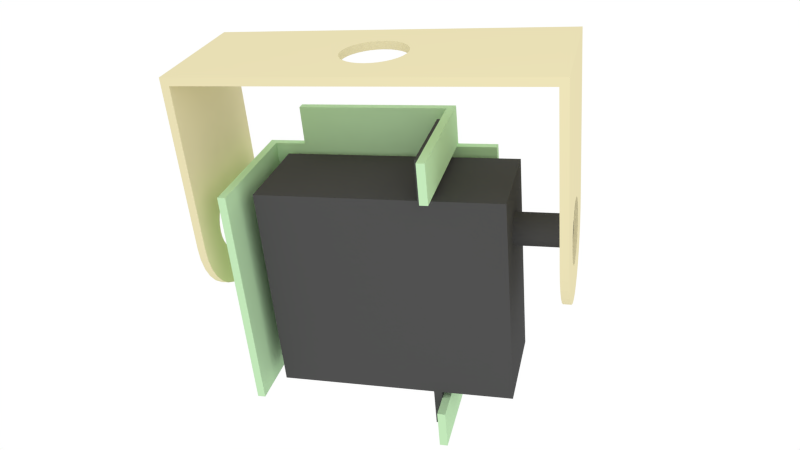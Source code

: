# Source: SimpleAssembly.blend  (saved by Blender 2.63.0; exported with 4.5.12 LTS)
import bpy
from mathutils import Matrix  # noqa: F401  (used for matrix-valued properties, if any)

bpy.ops.wm.read_factory_settings(use_empty=True)
scene = bpy.context.scene
scene.name = 'Scene'

# ---- collections
col_collection_1 = bpy.data.collections.new('Collection 1'); scene.collection.children.link(col_collection_1)

# ---- materials (node trees are filled in below, after node groups)
mat_material_003 = bpy.data.materials.new('Material.003')
mat_material_003.alpha_threshold = 0.0
mat_material_003.use_transparent_shadow = False
mat_material_003.diffuse_color = (0.8, 0.7276, 0.4527, 1.0)
mat_material_003.roughness = 0.5
mat_material_003.line_color = (0.0, 0.0, 0.0, 1.0)
mat_material_001 = bpy.data.materials.new('Material.001')
mat_material_001.alpha_threshold = 0.0
mat_material_001.use_transparent_shadow = False
mat_material_001.preview_render_type = 'CUBE'
mat_material_001.diffuse_color = (0.08001, 0.08001, 0.08001, 1.0)
mat_material_001.roughness = 0.5
mat_material_001.specular_intensity = 0.8497
mat_material_001.line_color = (0.0, 0.0, 0.0, 1.0)
mat_material_002 = bpy.data.materials.new('Material.002')
mat_material_002.alpha_threshold = 0.0
mat_material_002.use_transparent_shadow = False
mat_material_002.diffuse_color = (0.5375, 0.8, 0.4829, 1.0)
mat_material_002.roughness = 0.5
mat_material_002.line_color = (0.0, 0.0, 0.0, 1.0)

# ---- material node trees

# ---- world
world_world = bpy.data.worlds.new('World'); scene.world = world_world
world_world.color = (1.0, 1.0, 1.0)
world_world.use_sun_shadow = False
world_world.sun_shadow_jitter_overblur = 0.0
world_world.cycles.sampling_method = 'MANUAL'
world_world.cycles.sample_map_resolution = 256

# ---- cameras
cam_camera = bpy.data.cameras.new('Camera')
cam_camera.clip_end = 100.0
cam_camera.lens = 35.0
cam_camera.sensor_width = 32.0
cam_camera.sensor_height = 18.0
cam_camera.ortho_scale = 7.314
cam_camera.dof.focus_distance = 0.0
cam_camera.dof.aperture_fstop = 128.0

# ---- lights
light_lamp = bpy.data.lights.new('Lamp', 'POINT')
light_lamp.transmission_factor = 0.0
light_lamp.cutoff_distance = 30.0
light_lamp.energy = 100.0
light_lamp.shadow_buffer_clip_start = 1.001
light_lamp.shadow_soft_size = 1.0
light_lamp.shadow_maximum_resolution = 0.006
light_lamp.use_absolute_resolution = True
light_lamp.cycles.use_multiple_importance_sampling = False

# ---- meshes
me_plane_plane_001 = bpy.data.meshes.new('Plane_Plane.001')
me_plane_plane_001.from_pydata([(2.2, 0.0, 0.85), (2.2, 2.15, 0.0), (2.2, 2.15, 0.85), (2.2, 0.0, -0.85), (2.2, 2.15, -0.85), (2.2, 0.0, 0.4), (2.2, -0.1658, 0.8337), (2.2, 0.0, -0.4), (2.2, -0.1658, -0.8337), (2.2, -0.07804, -0.3923), (2.2, -0.3253, -0.7853), (2.2, -0.1531, -0.3696), (2.2, -0.4722, -0.7067), (2.2, -0.2222, -0.3326), (2.2, -0.601, -0.601), (2.2, -0.2828, -0.2828), (2.2, -0.7067, -0.4722), (2.2, -0.3326, -0.2222), (2.2, -0.7853, -0.3253), (2.2, -0.3696, -0.1531), (2.2, -0.8337, -0.1658), (2.2, -0.3923, -0.07803), (2.2, -0.85, 1e-06), (2.2, -0.4, 1e-06), (2.2, -0.07803, 0.3923), (2.2, -0.3253, 0.7853), (2.2, -0.1531, 0.3696), (2.2, -0.4722, 0.7067), (2.2, -0.2222, 0.3326), (2.2, -0.601, 0.601), (2.2, -0.2828, 0.2828), (2.2, -0.7067, 0.4722), (2.2, -0.3326, 0.2222), (2.2, -0.7853, 0.3253), (2.2, -0.3696, 0.1531), (2.2, -0.8337, 0.1658), (2.2, -0.3923, 0.07804), (2.2, 0.07804, 0.3923), (2.2, 0.1531, 0.3696), (2.2, 0.2222, 0.3326), (2.2, 0.2828, 0.2828), (2.2, 0.07804, -0.3923), (2.2, 0.1531, -0.3696), (2.2, 0.2222, -0.3326), (2.2, 0.2828, -0.2828), (2.2, 0.3326, 0.2222), (2.2, 0.3696, 0.1531), (2.2, 0.3923, 0.07804), (2.2, 0.4, 0.0), (2.2, 0.3923, -0.07804), (2.2, 0.3696, -0.1531), (2.2, 0.3326, -0.2222), (2.1, 0.0, 0.85), (2.1, 2.15, 0.85), (2.1, 2.15, 0.0), (2.1, 0.0, -0.85), (2.1, 2.15, -0.85), (2.1, 0.0, 0.4), (2.1, -0.1658, 0.8337), (2.1, 0.0, -0.4), (2.1, -0.1658, -0.8337), (2.1, -0.07804, -0.3923), (2.1, -0.3253, -0.7853), (2.1, -0.1531, -0.3696), (2.1, -0.4722, -0.7067), (2.1, -0.2222, -0.3326), (2.1, -0.601, -0.601), (2.1, -0.2828, -0.2828), (2.1, -0.7067, -0.4722), (2.1, -0.3326, -0.2222), (2.1, -0.7853, -0.3253), (2.1, -0.3696, -0.1531), (2.1, -0.8337, -0.1658), (2.1, -0.3923, -0.07803), (2.1, -0.85, 1e-06), (2.1, -0.4, 1e-06), (2.1, -0.07803, 0.3923), (2.1, -0.3253, 0.7853), (2.1, -0.1531, 0.3696), (2.1, -0.4722, 0.7067), (2.1, -0.2222, 0.3326), (2.1, -0.601, 0.601), (2.1, -0.2828, 0.2828), (2.1, -0.7067, 0.4722), (2.1, -0.3326, 0.2222), (2.1, -0.7853, 0.3253), (2.1, -0.3696, 0.1531), (2.1, -0.8337, 0.1658), (2.1, -0.3923, 0.07804), (2.1, 0.07804, 0.3923), (2.1, 0.1531, 0.3696), (2.1, 0.2222, 0.3326), (2.1, 0.2828, 0.2828), (2.1, 0.07804, -0.3923), (2.1, 0.1531, -0.3696), (2.1, 0.2222, -0.3326), (2.1, 0.2828, -0.2828), (2.1, 0.3326, 0.2222), (2.1, 0.3696, 0.1531), (2.1, 0.3923, 0.07804), (2.1, 0.4, 0.0), (2.1, 0.3923, -0.07804), (2.1, 0.3696, -0.1531), (2.1, 0.3326, -0.2222), (-2.1, 0.0, 0.85), (-2.1, 2.15, 0.0), (-2.1, 2.15, 0.85), (-2.1, 0.0, -0.85), (-2.1, 2.15, -0.85), (-2.1, 0.0, 0.4), (-2.1, -0.1658, 0.8337), (-2.1, 0.0, -0.4), (-2.1, -0.1658, -0.8337), (-2.1, -0.07804, -0.3923), (-2.1, -0.3253, -0.7853), (-2.1, -0.1531, -0.3696), (-2.1, -0.4722, -0.7067), (-2.1, -0.2222, -0.3326), (-2.1, -0.601, -0.601), (-2.1, -0.2828, -0.2828), (-2.1, -0.7067, -0.4722), (-2.1, -0.3326, -0.2222), (-2.1, -0.7853, -0.3253), (-2.1, -0.3696, -0.1531), (-2.1, -0.8337, -0.1658), (-2.1, -0.3923, -0.07803), (-2.1, -0.85, 1e-06), (-2.1, -0.4, 1e-06), (-2.1, -0.07803, 0.3923), (-2.1, -0.3253, 0.7853), (-2.1, -0.1531, 0.3696), (-2.1, -0.4722, 0.7067), (-2.1, -0.2222, 0.3326), (-2.1, -0.601, 0.601), (-2.1, -0.2828, 0.2828), (-2.1, -0.7067, 0.4722), (-2.1, -0.3326, 0.2222), (-2.1, -0.7853, 0.3253), (-2.1, -0.3696, 0.1531), (-2.1, -0.8337, 0.1658), (-2.1, -0.3923, 0.07804), (-2.1, 0.07804, 0.3923), (-2.1, 0.1531, 0.3696), (-2.1, 0.2222, 0.3326), (-2.1, 0.2828, 0.2828), (-2.1, 0.07804, -0.3923), (-2.1, 0.1531, -0.3696), (-2.1, 0.2222, -0.3326), (-2.1, 0.2828, -0.2828), (-2.1, 0.3326, 0.2222), (-2.1, 0.3696, 0.1531), (-2.1, 0.3923, 0.07804), (-2.1, 0.4, 0.0), (-2.1, 0.3923, -0.07804), (-2.1, 0.3696, -0.1531), (-2.1, 0.3326, -0.2222), (-2.2, 0.0, 0.85), (-2.2, 2.15, 0.85), (-2.2, 2.15, 0.0), (-2.2, 0.0, -0.85), (-2.2, 2.15, -0.85), (-2.2, 0.0, 0.4), (-2.2, -0.1658, 0.8337), (-2.2, 0.0, -0.4), (-2.2, -0.1658, -0.8337), (-2.2, -0.07804, -0.3923), (-2.2, -0.3253, -0.7853), (-2.2, -0.1531, -0.3696), (-2.2, -0.4722, -0.7067), (-2.2, -0.2222, -0.3326), (-2.2, -0.601, -0.601), (-2.2, -0.2828, -0.2828), (-2.2, -0.7067, -0.4722), (-2.2, -0.3326, -0.2222), (-2.2, -0.7853, -0.3253), (-2.2, -0.3696, -0.1531), (-2.2, -0.8337, -0.1658), (-2.2, -0.3923, -0.07803), (-2.2, -0.85, 1e-06), (-2.2, -0.4, 1e-06), (-2.2, -0.07803, 0.3923), (-2.2, -0.3253, 0.7853), (-2.2, -0.1531, 0.3696), (-2.2, -0.4722, 0.7067), (-2.2, -0.2222, 0.3326), (-2.2, -0.601, 0.601), (-2.2, -0.2828, 0.2828), (-2.2, -0.7067, 0.4722), (-2.2, -0.3326, 0.2222), (-2.2, -0.7853, 0.3253), (-2.2, -0.3696, 0.1531), (-2.2, -0.8337, 0.1658), (-2.2, -0.3923, 0.07804), (-2.2, 0.07804, 0.3923), (-2.2, 0.1531, 0.3696), (-2.2, 0.2222, 0.3326), (-2.2, 0.2828, 0.2828), (-2.2, 0.07804, -0.3923), (-2.2, 0.1531, -0.3696), (-2.2, 0.2222, -0.3326), (-2.2, 0.2828, -0.2828), (-2.2, 0.3326, 0.2222), (-2.2, 0.3696, 0.1531), (-2.2, 0.3923, 0.07804), (-2.2, 0.4, 0.0), (-2.2, 0.3923, -0.07804), (-2.2, 0.3696, -0.1531), (-2.2, 0.3326, -0.2222), (-2.1, 2.15, 0.85), (-0.4, 2.15, 0.0), (-2.1, 2.15, 0.0), (-2.1, 2.15, -0.85), (0.0, 2.15, -0.4), (0.0, 2.15, -0.85), (2.1, 2.15, -0.85), (0.4, 2.15, 0.0), (2.1, 2.15, 0.0), (2.1, 2.15, 0.85), (0.0, 2.15, 0.4), (0.0, 2.15, 0.85), (0.07804, 2.15, 0.3923), (0.1531, 2.15, 0.3696), (0.2222, 2.15, 0.3326), (0.2828, 2.15, 0.2828), (0.3326, 2.15, 0.2222), (0.3696, 2.15, 0.1531), (0.3923, 2.15, 0.07804), (0.3923, 2.15, -0.07804), (0.3696, 2.15, -0.1531), (0.3326, 2.15, -0.2222), (0.2828, 2.15, -0.2828), (0.2222, 2.15, -0.3326), (0.1531, 2.15, -0.3696), (0.07804, 2.15, -0.3923), (-0.07804, 2.15, -0.3923), (-0.1531, 2.15, -0.3696), (-0.2222, 2.15, -0.3326), (-0.2828, 2.15, -0.2828), (-0.3326, 2.15, -0.2222), (-0.3696, 2.15, -0.1531), (-0.3923, 2.15, -0.07804), (-0.3923, 2.15, 0.07804), (-0.3696, 2.15, 0.1531), (-0.3326, 2.15, 0.2222), (-0.2828, 2.15, 0.2828), (-0.2222, 2.15, 0.3326), (-0.1531, 2.15, 0.3696), (-0.07804, 2.15, 0.3923), (-2.1, 2.05, 0.85), (-2.1, 2.05, 0.0), (-0.4, 2.05, 0.0), (-2.1, 2.05, -0.85), (0.0, 2.05, -0.85), (0.0, 2.05, -0.4), (2.1, 2.05, -0.85), (2.1, 2.05, 0.0), (0.4, 2.05, 0.0), (2.1, 2.05, 0.85), (0.0, 2.05, 0.85), (0.0, 2.05, 0.4), (0.07804, 2.05, 0.3923), (0.1531, 2.05, 0.3696), (0.2222, 2.05, 0.3326), (0.2828, 2.05, 0.2828), (0.3326, 2.05, 0.2222), (0.3696, 2.05, 0.1531), (0.3923, 2.05, 0.07804), (0.3923, 2.05, -0.07804), (0.3696, 2.05, -0.1531), (0.3326, 2.05, -0.2222), (0.2828, 2.05, -0.2828), (0.2222, 2.05, -0.3326), (0.1531, 2.05, -0.3696), (0.07804, 2.05, -0.3923), (-0.07804, 2.05, -0.3923), (-0.1531, 2.05, -0.3696), (-0.2222, 2.05, -0.3326), (-0.2828, 2.05, -0.2828), (-0.3326, 2.05, -0.2222), (-0.3696, 2.05, -0.1531), (-0.3923, 2.05, -0.07804), (-0.3923, 2.05, 0.07804), (-0.3696, 2.05, 0.1531), (-0.3326, 2.05, 0.2222), (-0.2828, 2.05, 0.2828), (-0.2222, 2.05, 0.3326), (-0.1531, 2.05, 0.3696), (-0.07804, 2.05, 0.3923)], [], [(0, 1, 2), (3, 4, 1), (5, 0, 6), (7, 8, 3), (9, 10, 8), (11, 12, 10), (8, 7, 9), (10, 9, 11), (12, 11, 13), (12, 13, 14), (14, 13, 15), (16, 14, 15), (17, 16, 15), (17, 18, 16), (19, 18, 17), (19, 20, 18), (21, 20, 19), (21, 22, 20), (23, 22, 21), (5, 6, 24), (6, 25, 24), (25, 26, 24), (25, 27, 26), (27, 28, 26), (27, 29, 28), (29, 30, 28), (29, 31, 30), (31, 32, 30), (31, 33, 32), (33, 34, 32), (33, 35, 34), (35, 36, 34), (35, 22, 36), (22, 23, 36), (0, 5, 37), (0, 37, 38), (0, 38, 39), (0, 39, 40), (3, 41, 7), (41, 3, 42), (42, 3, 43), (43, 3, 44), (44, 3, 1), (1, 0, 40), (1, 40, 45), (1, 45, 46), (1, 46, 47), (1, 47, 48), (1, 48, 49), (1, 49, 50), (1, 50, 51), (1, 51, 44), (52, 53, 54), (55, 54, 56), (57, 58, 52), (59, 55, 60), (61, 60, 62), (63, 62, 64), (60, 61, 59), (62, 63, 61), (64, 65, 63), (64, 66, 65), (66, 67, 65), (68, 67, 66), (69, 67, 68), (69, 68, 70), (71, 69, 70), (71, 70, 72), (73, 71, 72), (73, 72, 74), (75, 73, 74), (57, 76, 58), (58, 76, 77), (77, 76, 78), (77, 78, 79), (79, 78, 80), (79, 80, 81), (81, 80, 82), (81, 82, 83), (83, 82, 84), (83, 84, 85), (85, 84, 86), (85, 86, 87), (87, 86, 88), (87, 88, 74), (74, 88, 75), (52, 89, 57), (52, 90, 89), (52, 91, 90), (52, 92, 91), (55, 59, 93), (93, 94, 55), (94, 95, 55), (95, 96, 55), (96, 54, 55), (92, 52, 54), (54, 97, 92), (54, 98, 97), (54, 99, 98), (54, 100, 99), (54, 101, 100), (54, 102, 101), (54, 103, 102), (54, 96, 103), (54, 53, 2), (54, 2, 1), (1, 4, 56), (1, 56, 54), (4, 3, 55), (4, 55, 56), (52, 0, 53), (53, 0, 2), (60, 55, 3), (60, 3, 8), (62, 60, 8), (62, 8, 10), (64, 62, 10), (64, 10, 12), (66, 64, 12), (66, 12, 14), (68, 66, 14), (68, 14, 16), (70, 68, 16), (70, 16, 18), (72, 70, 18), (72, 18, 20), (74, 72, 20), (74, 20, 22), (87, 74, 22), (87, 22, 35), (85, 87, 35), (85, 35, 33), (83, 85, 33), (83, 33, 31), (81, 83, 31), (81, 31, 29), (79, 81, 29), (79, 29, 27), (77, 79, 27), (77, 27, 25), (58, 77, 25), (58, 25, 6), (6, 0, 52), (6, 52, 58), (76, 57, 5), (76, 5, 24), (24, 26, 78), (24, 78, 76), (26, 28, 80), (26, 80, 78), (28, 30, 82), (28, 82, 80), (30, 32, 84), (30, 84, 82), (32, 34, 86), (32, 86, 84), (34, 36, 88), (34, 88, 86), (36, 23, 75), (36, 75, 88), (23, 21, 73), (23, 73, 75), (21, 19, 71), (21, 71, 73), (19, 17, 69), (19, 69, 71), (17, 15, 67), (17, 67, 69), (15, 13, 65), (15, 65, 67), (13, 11, 63), (13, 63, 65), (11, 9, 61), (11, 61, 63), (9, 7, 59), (9, 59, 61), (7, 41, 93), (7, 93, 59), (41, 42, 94), (41, 94, 93), (42, 43, 95), (42, 95, 94), (43, 44, 96), (43, 96, 95), (44, 51, 103), (44, 103, 96), (51, 50, 102), (51, 102, 103), (50, 49, 101), (50, 101, 102), (49, 48, 100), (49, 100, 101), (48, 47, 99), (48, 99, 100), (47, 46, 98), (47, 98, 99), (46, 45, 97), (46, 97, 98), (45, 40, 92), (45, 92, 97), (40, 39, 91), (40, 91, 92), (39, 38, 90), (39, 90, 91), (38, 37, 89), (38, 89, 90), (37, 5, 57), (37, 57, 89), (104, 105, 106), (107, 108, 105), (109, 104, 110), (111, 112, 107), (113, 114, 112), (115, 116, 114), (112, 111, 113), (114, 113, 115), (116, 115, 117), (116, 117, 118), (118, 117, 119), (120, 118, 119), (121, 120, 119), (121, 122, 120), (123, 122, 121), (123, 124, 122), (125, 124, 123), (125, 126, 124), (127, 126, 125), (109, 110, 128), (110, 129, 128), (129, 130, 128), (129, 131, 130), (131, 132, 130), (131, 133, 132), (133, 134, 132), (133, 135, 134), (135, 136, 134), (135, 137, 136), (137, 138, 136), (137, 139, 138), (139, 140, 138), (139, 126, 140), (126, 127, 140), (104, 109, 141), (104, 141, 142), (104, 142, 143), (104, 143, 144), (107, 145, 111), (145, 107, 146), (146, 107, 147), (147, 107, 148), (148, 107, 105), (144, 105, 104), (105, 144, 149), (105, 149, 150), (105, 150, 151), (105, 151, 152), (105, 152, 153), (105, 153, 154), (105, 154, 155), (105, 155, 148), (156, 157, 158), (159, 158, 160), (161, 162, 156), (163, 159, 164), (165, 164, 166), (167, 166, 168), (164, 165, 163), (166, 167, 165), (168, 169, 167), (168, 170, 169), (170, 171, 169), (172, 171, 170), (173, 171, 172), (173, 172, 174), (175, 173, 174), (175, 174, 176), (177, 175, 176), (177, 176, 178), (179, 177, 178), (161, 180, 162), (162, 180, 181), (181, 180, 182), (181, 182, 183), (183, 182, 184), (183, 184, 185), (185, 184, 186), (185, 186, 187), (187, 186, 188), (187, 188, 189), (189, 188, 190), (189, 190, 191), (191, 190, 192), (191, 192, 178), (178, 192, 179), (156, 193, 161), (156, 194, 193), (156, 195, 194), (156, 196, 195), (159, 163, 197), (197, 198, 159), (198, 199, 159), (199, 200, 159), (200, 158, 159), (196, 156, 158), (158, 201, 196), (158, 202, 201), (158, 203, 202), (158, 204, 203), (158, 205, 204), (158, 206, 205), (158, 207, 206), (158, 200, 207), (158, 157, 106), (158, 106, 105), (105, 108, 160), (105, 160, 158), (108, 107, 159), (108, 159, 160), (157, 156, 104), (157, 104, 106), (164, 159, 107), (164, 107, 112), (166, 164, 112), (166, 112, 114), (168, 166, 114), (168, 114, 116), (170, 168, 116), (170, 116, 118), (172, 170, 118), (172, 118, 120), (174, 172, 120), (174, 120, 122), (176, 174, 122), (176, 122, 124), (178, 176, 124), (178, 124, 126), (191, 178, 126), (191, 126, 139), (189, 191, 139), (189, 139, 137), (187, 189, 137), (187, 137, 135), (185, 187, 135), (185, 135, 133), (183, 185, 133), (183, 133, 131), (181, 183, 131), (181, 131, 129), (162, 181, 129), (162, 129, 110), (110, 104, 156), (110, 156, 162), (180, 161, 109), (180, 109, 128), (128, 130, 182), (128, 182, 180), (130, 132, 184), (130, 184, 182), (132, 134, 186), (132, 186, 184), (134, 136, 188), (134, 188, 186), (136, 138, 190), (136, 190, 188), (138, 140, 192), (138, 192, 190), (140, 127, 179), (140, 179, 192), (127, 125, 177), (127, 177, 179), (125, 123, 175), (125, 175, 177), (123, 121, 173), (123, 173, 175), (121, 119, 171), (121, 171, 173), (119, 117, 169), (119, 169, 171), (117, 115, 167), (117, 167, 169), (115, 113, 165), (115, 165, 167), (113, 111, 163), (113, 163, 165), (111, 145, 197), (111, 197, 163), (145, 146, 198), (145, 198, 197), (146, 147, 199), (146, 199, 198), (147, 148, 200), (147, 200, 199), (148, 155, 207), (148, 207, 200), (155, 154, 206), (155, 206, 207), (154, 153, 205), (154, 205, 206), (153, 152, 204), (153, 204, 205), (152, 151, 203), (152, 203, 204), (151, 150, 202), (151, 202, 203), (150, 149, 201), (150, 201, 202), (149, 144, 196), (149, 196, 201), (144, 143, 195), (144, 195, 196), (143, 142, 194), (143, 194, 195), (142, 141, 193), (142, 193, 194), (141, 109, 161), (141, 161, 193), (208, 209, 210), (210, 209, 211), (211, 212, 213), (213, 212, 214), (214, 215, 216), (216, 215, 217), (217, 218, 219), (219, 218, 208), (217, 220, 218), (220, 217, 221), (221, 217, 222), (222, 217, 223), (223, 217, 224), (224, 217, 225), (225, 217, 226), (226, 217, 215), (215, 214, 227), (227, 214, 228), (228, 214, 229), (229, 214, 230), (230, 214, 231), (231, 214, 232), (232, 214, 233), (233, 214, 212), (212, 211, 234), (234, 211, 235), (235, 211, 236), (236, 211, 237), (237, 211, 238), (238, 211, 239), (239, 211, 240), (240, 211, 209), (209, 208, 241), (241, 208, 242), (242, 208, 243), (243, 208, 244), (244, 208, 245), (245, 208, 246), (246, 208, 247), (247, 208, 218), (248, 249, 250), (249, 251, 250), (251, 252, 253), (252, 254, 253), (254, 255, 256), (255, 257, 256), (257, 258, 259), (258, 248, 259), (257, 259, 260), (260, 261, 257), (261, 262, 257), (262, 263, 257), (263, 264, 257), (264, 265, 257), (265, 266, 257), (266, 256, 257), (256, 267, 254), (267, 268, 254), (268, 269, 254), (269, 270, 254), (270, 271, 254), (271, 272, 254), (272, 273, 254), (273, 253, 254), (253, 274, 251), (274, 275, 251), (275, 276, 251), (276, 277, 251), (277, 278, 251), (278, 279, 251), (279, 280, 251), (280, 250, 251), (250, 281, 248), (281, 282, 248), (282, 283, 248), (283, 284, 248), (284, 285, 248), (285, 286, 248), (286, 287, 248), (287, 259, 248), (252, 251, 211), (252, 211, 213), (213, 214, 254), (213, 254, 252), (255, 254, 214), (255, 214, 216), (216, 217, 257), (216, 257, 255), (258, 257, 217), (258, 217, 219), (219, 208, 248), (219, 248, 258), (249, 248, 208), (249, 208, 210), (210, 211, 251), (210, 251, 249), (260, 259, 218), (260, 218, 220), (220, 221, 261), (220, 261, 260), (221, 222, 262), (221, 262, 261), (222, 223, 263), (222, 263, 262), (223, 224, 264), (223, 264, 263), (224, 225, 265), (224, 265, 264), (225, 226, 266), (225, 266, 265), (226, 215, 256), (226, 256, 266), (215, 227, 267), (215, 267, 256), (227, 228, 268), (227, 268, 267), (228, 229, 269), (228, 269, 268), (229, 230, 270), (229, 270, 269), (230, 231, 271), (230, 271, 270), (231, 232, 272), (231, 272, 271), (232, 233, 273), (232, 273, 272), (233, 212, 253), (233, 253, 273), (212, 234, 274), (212, 274, 253), (234, 235, 275), (234, 275, 274), (235, 236, 276), (235, 276, 275), (236, 237, 277), (236, 277, 276), (237, 238, 278), (237, 278, 277), (238, 239, 279), (238, 279, 278), (239, 240, 280), (239, 280, 279), (240, 209, 250), (240, 250, 280), (209, 241, 281), (209, 281, 250), (241, 242, 282), (241, 282, 281), (242, 243, 283), (242, 283, 282), (243, 244, 284), (243, 284, 283), (244, 245, 285), (244, 285, 284), (245, 246, 286), (245, 286, 285), (246, 247, 287), (246, 287, 286), (247, 218, 259), (247, 259, 287)])
me_plane_plane_001.materials.append(mat_material_003)
me_plane_plane_001.use_remesh_preserve_volume = False
me_plane_plane_001.use_remesh_preserve_attributes = False
me_plane_plane_001.use_mirror_vertex_groups = False
me_plane_plane_001.update()
me_cube_001 = bpy.data.meshes.new('Cube.001')
me_cube_001.from_pydata([(-1.5, 0.6, -0.65), (-1.5, -2.1, -0.65), (-1.5, -2.1, 0.55), (-1.5, 0.6, 0.55), (1.5, 0.6, 0.55), (1.5, 0.6, -0.65), (1.5, -2.1, 0.55), (1.5, -2.1, -0.65), (0.6, -2.6, -0.65), (0.6, -2.6, 0.55), (0.5, -2.6, 0.55), (0.5, -2.6, -0.65), (0.5, -2.1, 0.55), (0.5, -2.1, -0.65), (0.6, -2.1, -0.65), (0.6, -2.1, 0.55), (0.6, 0.6, -0.65), (0.6, 0.6, 0.55), (0.5, 0.6, 0.55), (0.5, 0.6, -0.65), (0.5, 1.1, 0.55), (0.5, 1.1, -0.65), (0.6, 1.1, -0.65), (0.6, 1.1, 0.55), (0.1653, 0.2, 0.0), (2.165, 0.2, 0.0), (2.165, 0.1962, -0.03902), (0.1653, 0.1962, -0.03902), (2.165, 0.1848, -0.07654), (0.1653, 0.1848, -0.07654), (2.165, 0.1663, -0.1111), (0.1653, 0.1663, -0.1111), (2.165, 0.1414, -0.1414), (0.1653, 0.1414, -0.1414), (2.165, 0.1111, -0.1663), (0.1653, 0.1111, -0.1663), (2.165, 0.07654, -0.1848), (0.1653, 0.07654, -0.1848), (2.165, 0.03902, -0.1962), (0.1653, 0.03902, -0.1962), (2.165, 0.0, -0.2), (0.1653, 0.0, -0.2), (2.165, -0.03902, -0.1962), (0.1653, -0.03902, -0.1962), (2.165, -0.07654, -0.1848), (0.1653, -0.07654, -0.1848), (2.165, -0.1111, -0.1663), (0.1653, -0.1111, -0.1663), (2.165, -0.1414, -0.1414), (0.1653, -0.1414, -0.1414), (2.165, -0.1663, -0.1111), (0.1653, -0.1663, -0.1111), (2.165, -0.1848, -0.07654), (0.1653, -0.1848, -0.07654), (2.165, -0.1962, -0.03902), (0.1653, -0.1962, -0.03902), (2.165, -0.2, 0.0), (0.1653, -0.2, 0.0), (2.165, -0.1962, 0.03902), (0.1653, -0.1962, 0.03902), (2.165, -0.1848, 0.07654), (0.1653, -0.1848, 0.07654), (2.165, -0.1663, 0.1111), (0.1653, -0.1663, 0.1111), (2.165, -0.1414, 0.1414), (0.1653, -0.1414, 0.1414), (2.165, -0.1111, 0.1663), (0.1653, -0.1111, 0.1663), (2.165, -0.07654, 0.1848), (0.1653, -0.07654, 0.1848), (2.165, -0.03902, 0.1962), (0.1653, -0.03902, 0.1962), (2.165, 0.0, 0.2), (0.1653, 0.0, 0.2), (2.165, 0.03902, 0.1962), (0.1653, 0.03902, 0.1962), (2.165, 0.07654, 0.1848), (0.1653, 0.07654, 0.1848), (2.165, 0.1111, 0.1663), (0.1653, 0.1111, 0.1663), (2.165, 0.1414, 0.1414), (0.1653, 0.1414, 0.1414), (2.165, 0.1663, 0.1111), (0.1653, 0.1663, 0.1111), (2.165, 0.1848, 0.07654), (0.1653, 0.1848, 0.07654), (2.165, 0.1962, 0.03902), (0.1653, 0.1962, 0.03902)], [], [(0, 1, 2), (0, 2, 3), (3, 4, 5), (5, 0, 3), (4, 6, 7), (4, 7, 5), (1, 7, 6), (1, 6, 2), (1, 0, 5), (1, 5, 7), (6, 4, 3), (6, 3, 2), (8, 9, 10), (8, 10, 11), (11, 10, 12), (11, 12, 13), (13, 14, 8), (13, 8, 11), (13, 12, 15), (13, 15, 14), (14, 15, 9), (14, 9, 8), (10, 9, 15), (10, 15, 12), (16, 17, 18), (16, 18, 19), (19, 18, 20), (19, 20, 21), (21, 22, 16), (21, 16, 19), (21, 20, 23), (21, 23, 22), (22, 23, 17), (22, 17, 16), (18, 17, 23), (18, 23, 20), (24, 25, 26), (24, 26, 27), (27, 26, 28), (27, 28, 29), (29, 28, 30), (29, 30, 31), (31, 30, 32), (31, 32, 33), (33, 32, 34), (33, 34, 35), (35, 34, 36), (35, 36, 37), (37, 36, 38), (37, 38, 39), (39, 38, 40), (39, 40, 41), (41, 40, 42), (41, 42, 43), (43, 42, 44), (43, 44, 45), (45, 44, 46), (45, 46, 47), (47, 46, 48), (47, 48, 49), (49, 48, 50), (49, 50, 51), (51, 50, 52), (51, 52, 53), (53, 52, 54), (53, 54, 55), (55, 54, 56), (55, 56, 57), (57, 56, 58), (57, 58, 59), (59, 58, 60), (59, 60, 61), (61, 60, 62), (61, 62, 63), (63, 62, 64), (63, 64, 65), (65, 64, 66), (65, 66, 67), (67, 66, 68), (67, 68, 69), (69, 68, 70), (69, 70, 71), (71, 70, 72), (71, 72, 73), (73, 72, 74), (73, 74, 75), (75, 74, 76), (75, 76, 77), (77, 76, 78), (77, 78, 79), (79, 78, 80), (79, 80, 81), (81, 80, 82), (81, 82, 83), (83, 82, 84), (83, 84, 85), (74, 72, 70), (74, 70, 68), (76, 74, 68), (76, 68, 66), (78, 76, 66), (78, 66, 64), (80, 78, 64), (80, 64, 62), (82, 80, 62), (82, 62, 60), (84, 82, 60), (84, 60, 58), (86, 84, 58), (86, 58, 56), (25, 86, 56), (25, 56, 54), (26, 25, 54), (26, 54, 52), (26, 52, 28), (52, 50, 28), (50, 30, 28), (50, 48, 30), (48, 32, 30), (48, 46, 32), (46, 34, 32), (46, 44, 34), (44, 36, 34), (44, 42, 36), (42, 38, 36), (42, 40, 38), (87, 86, 25), (87, 25, 24), (85, 84, 86), (85, 86, 87), (71, 73, 75), (69, 71, 75), (69, 75, 77), (67, 69, 77), (67, 77, 79), (65, 67, 79), (65, 79, 81), (63, 65, 81), (63, 81, 83), (61, 63, 83), (61, 83, 85), (59, 61, 85), (59, 85, 87), (57, 59, 87), (24, 57, 87), (24, 55, 57), (24, 27, 55), (27, 53, 55), (27, 29, 53), (29, 51, 53), (29, 31, 51), (31, 49, 51), (31, 33, 49), (33, 47, 49), (33, 35, 47), (35, 45, 47), (35, 37, 45), (37, 39, 45), (39, 43, 45), (39, 41, 43)])
me_cube_001.materials.append(mat_material_001)
me_cube_001.use_remesh_preserve_volume = False
me_cube_001.use_remesh_preserve_attributes = False
me_cube_001.use_mirror_vertex_groups = False
me_cube_001.update()
me_circle = bpy.data.meshes.new('Circle')
me_circle.from_pydata([(0.7, 1.2, -0.85), (0.7, 0.7, -0.85), (0.6, 0.7, -0.85), (0.6, 1.2, -0.85), (-0.07804, -0.3923, -0.85), (-0.1531, -0.3696, -0.85), (-0.1531, -0.3696, -0.75), (-0.07804, -0.3923, -0.75), (0.07804, 0.3923, -0.85), (0.1531, 0.3696, -0.85), (0.1531, 0.3696, -0.75), (0.07804, 0.3923, -0.75), (1.2, -2.2, -0.75), (0.6, -2.2, -0.75), (0.6, -2.2, -0.85), (1.2, -2.2, -0.85), (-0.07804, -2.092, -0.85), (-0.1531, -2.07, -0.85), (-0.1531, -2.07, -0.75), (-0.07804, -2.092, -0.75), (-0.1531, 0.3696, -0.85), (-0.07804, 0.3923, -0.85), (-0.07804, 0.3923, -0.75), (-0.1531, 0.3696, -0.75), (0.07804, -1.308, -0.85), (0.1531, -1.33, -0.85), (0.1531, -1.33, -0.75), (0.07804, -1.308, -0.75), (0.1531, -0.3696, -0.85), (0.07804, -0.3923, -0.85), (0.07804, -0.3923, -0.75), (0.1531, -0.3696, -0.75), (0.6, 1.2, -0.75), (0.6, 0.7, -0.75), (-0.1531, -1.33, -0.85), (-0.07804, -1.308, -0.85), (-0.07804, -1.308, -0.75), (-0.1531, -1.33, -0.75), (0.1531, -2.07, -0.85), (0.07804, -2.092, -0.85), (0.07804, -2.092, -0.75), (0.1531, -2.07, -0.75), (-0.3326, 0.2222, -0.85), (-0.2828, 0.2828, -0.85), (-0.2828, 0.2828, -0.75), (-0.3326, 0.2222, -0.75), (-1.3, 1.2, -0.85), (-1.3, 0.7, -0.85), (-1.3, 0.7, -0.75), (-1.3, 1.2, -0.75), (0.3326, -0.2222, -0.85), (0.2828, -0.2828, -0.85), (0.2828, -0.2828, -0.75), (0.3326, -0.2222, -0.75), (-1.7, 0.7, -0.85), (-1.7, -2.2, -0.85), (-1.7, -2.2, -0.75), (-1.7, 0.7, -0.75), (-0.3326, -1.478, -0.85), (-0.2828, -1.417, -0.85), (-0.2828, -1.417, -0.75), (-0.3326, -1.478, -0.75), (0.3326, -1.922, -0.85), (0.2828, -1.983, -0.85), (0.2828, -1.983, -0.75), (0.3326, -1.922, -0.75), (-0.4, 0.0, -0.85), (-0.3923, 0.07804, -0.85), (-0.3923, 0.07804, -0.75), (-0.4, 0.0, -0.75), (0.4, 0.0, -0.85), (0.3923, -0.07804, -0.85), (0.3923, -0.07804, -0.75), (0.4, 0.0, -0.75), (-1.3, -2.2, -0.85), (-1.3, -2.2, -0.75), (-0.4, -1.7, -0.85), (-0.3923, -1.622, -0.85), (-0.3923, -1.622, -0.75), (-0.4, -1.7, -0.75), (0.4, -1.7, -0.85), (0.3923, -1.778, -0.85), (0.3923, -1.778, -0.75), (0.4, -1.7, -0.75), (-0.3326, -0.2222, -0.85), (-0.3696, -0.1531, -0.85), (-0.3696, -0.1531, -0.75), (-0.3326, -0.2222, -0.75), (0.3326, 0.2222, -0.85), (0.3696, 0.1531, -0.85), (0.3696, 0.1531, -0.75), (0.3326, 0.2222, -0.75), (-1.3, -2.7, -0.85), (0.6, -2.7, -0.85), (0.6, -2.7, -0.75), (-1.3, -2.7, -0.75), (-0.3326, -1.922, -0.85), (-0.3696, -1.853, -0.85), (-0.3696, -1.853, -0.75), (-0.3326, -1.922, -0.75), (0.3326, -1.478, -0.85), (0.3696, -1.547, -0.85), (0.3696, -1.547, -0.75), (0.3326, -1.478, -0.75), (-0.2222, -0.3326, -0.85), (-0.2222, -0.3326, -0.75), (1.2, 0.7, -0.85), (1.2, 0.7, -0.75), (0.2222, 0.3326, -0.85), (0.2222, 0.3326, -0.75), (-0.2222, -2.033, -0.85), (-0.2222, -2.033, -0.75), (0.0, 0.4, -0.85), (0.0, 0.4, -0.75), (0.2222, -1.367, -0.85), (0.2222, -1.367, -0.75), (0.0, -0.4, -0.85), (0.0, -0.4, -0.75), (0.0, -1.3, -0.85), (0.0, -1.3, -0.75), (0.0, -2.1, -0.85), (0.0, -2.1, -0.75), (-0.2222, 0.3326, -0.85), (-0.2222, 0.3326, -0.75), (0.2222, -0.3326, -0.85), (0.2222, -0.3326, -0.75), (-0.2222, -1.367, -0.85), (-0.2222, -1.367, -0.75), (0.2222, -2.033, -0.85), (0.2222, -2.033, -0.75), (-0.3696, 0.1531, -0.85), (-0.3696, 0.1531, -0.75), (0.3696, -0.1531, -0.85), (0.3696, -0.1531, -0.75), (-0.3696, -1.547, -0.85), (-0.3696, -1.547, -0.75), (0.3696, -1.853, -0.85), (0.3696, -1.853, -0.75), (-0.3923, -0.07804, -0.85), (-0.3923, -0.07804, -0.75), (0.3923, 0.07804, -0.85), (0.3923, 0.07804, -0.75), (-0.3923, -1.778, -0.85), (-0.3923, -1.778, -0.75), (0.3923, -1.622, -0.85), (0.3923, -1.622, -0.75), (-0.2828, -0.2828, -0.85), (-0.2828, -0.2828, -0.75), (0.2828, 0.2828, -0.85), (0.2828, 0.2828, -0.75), (-0.2828, -1.983, -0.85), (-0.2828, -1.983, -0.75), (0.2828, -1.417, -0.85), (0.2828, -1.417, -0.75), (-0.35, -2.2, -0.85), (-1.8, 0.7, 0.85), (-1.7, 0.7, 0.85), (-1.8, 0.7, -0.85), (0.6, -2.7, 0.85), (0.6, -2.2, 0.85), (0.7, 1.2, 0.85), (0.7, 0.7, 0.85), (-1.8, -2.2, 0.85), (-1.7, -2.2, 0.85), (-1.8, -2.2, -0.85), (0.6, 1.2, 0.85), (0.6, 0.7, 0.85), (0.7, -2.7, 0.85), (0.7, -2.2, 0.85), (0.7, -2.2, -0.85), (0.7, -2.7, -0.85), (-1.3, -0.75, -0.75), (-0.35, 0.7, -0.75), (0.6, -0.75, -0.75), (-0.35, -2.2, -0.75), (-0.35, 0.7, -0.85), (-1.3, -0.75, -0.85), (0.6, -0.75, -0.85)], [], [(0, 1, 2), (0, 2, 3), (4, 5, 6), (4, 6, 7), (8, 9, 10), (8, 10, 11), (12, 13, 14), (12, 14, 15), (16, 17, 18), (16, 18, 19), (20, 21, 22), (20, 22, 23), (24, 25, 26), (24, 26, 27), (28, 29, 30), (28, 30, 31), (32, 33, 2), (32, 2, 3), (34, 35, 36), (34, 36, 37), (38, 39, 40), (38, 40, 41), (42, 43, 44), (42, 44, 45), (46, 47, 48), (46, 48, 49), (50, 51, 52), (50, 52, 53), (54, 55, 56), (54, 56, 57), (58, 59, 60), (58, 60, 61), (62, 63, 64), (62, 64, 65), (66, 67, 68), (66, 68, 69), (70, 71, 72), (70, 72, 73), (55, 74, 75), (55, 75, 56), (76, 77, 78), (76, 78, 79), (80, 81, 82), (80, 82, 83), (84, 85, 86), (84, 86, 87), (88, 89, 90), (88, 90, 91), (92, 93, 94), (92, 94, 95), (96, 97, 98), (96, 98, 99), (100, 101, 102), (100, 102, 103), (5, 104, 105), (5, 105, 6), (15, 106, 107), (15, 107, 12), (9, 108, 109), (9, 109, 10), (33, 107, 106), (33, 106, 2), (17, 110, 111), (17, 111, 18), (21, 112, 113), (21, 113, 22), (25, 114, 115), (25, 115, 26), (29, 116, 117), (29, 117, 30), (35, 118, 119), (35, 119, 36), (39, 120, 121), (39, 121, 40), (43, 122, 123), (43, 123, 44), (51, 124, 125), (51, 125, 52), (59, 126, 127), (59, 127, 60), (63, 128, 129), (63, 129, 64), (67, 130, 131), (67, 131, 68), (71, 132, 133), (71, 133, 72), (77, 134, 135), (77, 135, 78), (81, 136, 137), (81, 137, 82), (85, 138, 139), (85, 139, 86), (89, 140, 141), (89, 141, 90), (47, 54, 57), (47, 57, 48), (97, 142, 143), (97, 143, 98), (101, 144, 145), (101, 145, 102), (104, 146, 147), (104, 147, 105), (108, 148, 149), (108, 149, 109), (110, 150, 151), (110, 151, 111), (114, 152, 153), (114, 153, 115), (116, 4, 7), (116, 7, 117), (93, 14, 13), (93, 13, 94), (112, 8, 11), (112, 11, 113), (74, 13, 75), (74, 14, 13), (74, 154, 14), (120, 16, 19), (120, 19, 121), (122, 20, 23), (122, 23, 123), (27, 119, 118), (27, 118, 24), (124, 28, 31), (124, 31, 125), (126, 34, 37), (126, 37, 127), (128, 38, 41), (128, 41, 129), (130, 42, 45), (130, 45, 131), (132, 50, 53), (132, 53, 133), (49, 32, 3), (49, 3, 46), (134, 58, 61), (134, 61, 135), (136, 62, 65), (136, 65, 137), (138, 66, 69), (138, 69, 139), (95, 75, 74), (95, 74, 92), (140, 70, 73), (140, 73, 141), (142, 76, 79), (142, 79, 143), (144, 80, 83), (144, 83, 145), (146, 84, 87), (146, 87, 147), (148, 88, 91), (148, 91, 149), (150, 96, 99), (150, 99, 151), (152, 100, 103), (152, 103, 153), (155, 156, 54), (155, 54, 157), (158, 159, 14), (158, 14, 93), (160, 161, 1), (1, 0, 160), (156, 155, 162), (156, 162, 163), (164, 55, 163), (164, 163, 162), (156, 163, 55), (156, 55, 54), (157, 164, 162), (157, 162, 155), (160, 165, 166), (160, 166, 161), (161, 166, 2), (161, 2, 1), (0, 3, 165), (0, 165, 160), (3, 2, 166), (3, 166, 165), (167, 168, 159), (167, 159, 158), (169, 14, 159), (169, 159, 168), (167, 158, 93), (167, 93, 170), (170, 169, 168), (170, 168, 167), (171, 172, 48), (107, 33, 173), (107, 173, 12), (173, 13, 12), (174, 75, 95), (13, 174, 95), (94, 13, 95), (48, 57, 56), (48, 56, 171), (56, 75, 171), (32, 49, 48), (32, 48, 33), (48, 172, 33), (33, 172, 113), (11, 33, 113), (33, 11, 10), (33, 10, 109), (33, 109, 149), (33, 149, 91), (33, 91, 90), (33, 90, 141), (33, 141, 73), (33, 73, 72), (72, 173, 33), (173, 72, 133), (173, 133, 53), (173, 53, 52), (173, 52, 125), (173, 125, 31), (173, 31, 30), (173, 30, 117), (119, 173, 117), (27, 173, 119), (173, 27, 26), (173, 26, 115), (173, 115, 153), (173, 153, 103), (173, 103, 102), (173, 102, 145), (145, 13, 173), (145, 83, 13), (83, 82, 13), (82, 137, 13), (137, 65, 13), (65, 64, 13), (64, 129, 13), (129, 41, 13), (41, 40, 13), (174, 13, 40), (40, 121, 174), (121, 19, 174), (19, 18, 174), (18, 111, 174), (111, 151, 174), (151, 99, 174), (99, 98, 174), (98, 75, 174), (98, 143, 75), (143, 79, 75), (79, 78, 75), (78, 171, 75), (171, 78, 135), (171, 135, 61), (171, 61, 60), (171, 60, 127), (171, 127, 37), (171, 37, 36), (171, 36, 119), (171, 119, 117), (171, 117, 7), (171, 7, 6), (171, 6, 105), (171, 105, 147), (171, 147, 87), (171, 87, 86), (171, 86, 139), (171, 139, 69), (171, 69, 68), (171, 68, 131), (171, 131, 172), (172, 131, 45), (172, 45, 44), (172, 44, 123), (172, 123, 23), (172, 23, 22), (172, 22, 113), (46, 3, 47), (3, 2, 47), (2, 175, 47), (54, 47, 55), (47, 176, 55), (176, 74, 55), (164, 157, 54), (164, 54, 55), (1, 177, 2), (1, 169, 177), (169, 14, 177), (106, 15, 169), (106, 169, 1), (169, 170, 93), (169, 93, 14), (92, 74, 154), (92, 154, 14), (92, 14, 93), (2, 112, 175), (8, 112, 2), (8, 2, 9), (9, 2, 108), (108, 2, 148), (148, 2, 88), (88, 2, 89), (89, 2, 140), (140, 2, 70), (70, 2, 71), (177, 71, 2), (71, 177, 132), (132, 177, 50), (50, 177, 51), (51, 177, 124), (124, 177, 28), (28, 177, 29), (29, 177, 116), (118, 116, 177), (176, 116, 118), (177, 24, 118), (24, 177, 25), (25, 177, 114), (114, 177, 152), (152, 177, 100), (100, 177, 101), (101, 177, 144), (144, 177, 14), (144, 14, 80), (80, 14, 81), (81, 14, 136), (136, 14, 62), (62, 14, 63), (63, 14, 128), (128, 14, 38), (38, 14, 39), (14, 154, 39), (39, 154, 120), (120, 154, 16), (16, 154, 17), (17, 154, 110), (110, 154, 150), (150, 154, 96), (96, 154, 97), (74, 97, 154), (97, 74, 142), (142, 74, 76), (76, 74, 77), (176, 77, 74), (77, 176, 134), (134, 176, 58), (58, 176, 59), (59, 176, 126), (126, 176, 34), (34, 176, 35), (35, 176, 118), (175, 176, 47), (176, 175, 130), (175, 112, 21), (20, 175, 21), (122, 175, 20), (43, 175, 122), (42, 175, 43), (130, 175, 42), (67, 176, 130), (66, 176, 67), (138, 176, 66), (85, 176, 138), (84, 176, 85), (146, 176, 84), (104, 176, 146), (5, 176, 104), (4, 176, 5), (116, 176, 4)])
me_circle.materials.append(mat_material_002)
me_circle.use_remesh_preserve_volume = False
me_circle.use_remesh_preserve_attributes = False
me_circle.use_mirror_vertex_groups = False
me_circle.update()

# ---- objects
ob_mesh_002 = bpy.data.objects.new('Mesh.002', me_plane_plane_001)
ob_mesh_001 = bpy.data.objects.new('Mesh.001', me_cube_001)
ob_mesh = bpy.data.objects.new('Mesh', me_circle)
ob_lamp = bpy.data.objects.new('Lamp', light_lamp)
ob_camera = bpy.data.objects.new('Camera', cam_camera)

# ---- transforms, parenting, visibility, modifiers, constraints
ob_mesh_002.location = (0.0, 0.0, 0.0)
ob_mesh_002.rotation_euler = (1.571, -0.0, 0.0)
ob_mesh_002.lineart.crease_threshold = 0.0
ob_mesh_001.location = (0.0, 0.0, 0.0)
ob_mesh_001.rotation_euler = (1.571, -0.0, 0.0)
ob_mesh_001.lineart.crease_threshold = 0.0
ob_mesh.location = (0.0, 0.0, 0.0)
ob_mesh.rotation_euler = (1.571, -0.0, 0.0)
ob_mesh.lineart.crease_threshold = 0.0
ob_lamp.location = (3.002, -5.682, 4.469)
ob_lamp.rotation_euler = (0.6503, 0.05522, 1.866)
ob_lamp.lock_rotations_4d = False
ob_lamp.empty_display_type = 'ARROWS'
ob_lamp.color = (0.0, 0.0, 0.0, 0.0)
ob_lamp.lineart.crease_threshold = 0.0
ob_camera.location = (2.862, -8.988, 4.977)
ob_camera.rotation_euler = (1.08, 0.08739, 0.2514)
ob_camera.lock_rotations_4d = False
ob_camera.empty_display_type = 'ARROWS'
ob_camera.color = (0.0, 0.0, 0.0, 0.0)
ob_camera.display_type = 'WIRE'
ob_camera.lineart.crease_threshold = 0.0

# ---- collection membership
col_collection_1.objects.link(ob_mesh_002)
col_collection_1.objects.link(ob_mesh_001)
col_collection_1.objects.link(ob_mesh)
col_collection_1.objects.link(ob_lamp)
col_collection_1.objects.link(ob_camera)

# ---- scene / render settings (as saved in the file)
scene.camera = ob_camera
scene.frame_start = 1; scene.frame_end = 250; scene.frame_set(1)
scene.render.engine = 'BLENDER_EEVEE_NEXT'
scene.render.image_settings.compression = 90
scene.render.resolution_percentage = 50
scene.render.dither_intensity = 0.0
scene.render.bake_margin = 2
scene.render.bake_bias = 0.0
scene.cycles.use_denoising = False
scene.cycles.samples = 10
scene.cycles.sampling_pattern = 'TABULATED_SOBOL'
scene.cycles.light_sampling_threshold = 0.0
scene.cycles.use_adaptive_sampling = False
scene.cycles.use_light_tree = False
scene.cycles.blur_glossy = 0.0
scene.cycles.volume_bounces = 1
scene.cycles.pixel_filter_type = 'GAUSSIAN'
scene.cycles.sample_clamp_indirect = 0.0
scene.view_settings.view_transform = 'Standard'
bpy.context.view_layer.update()
